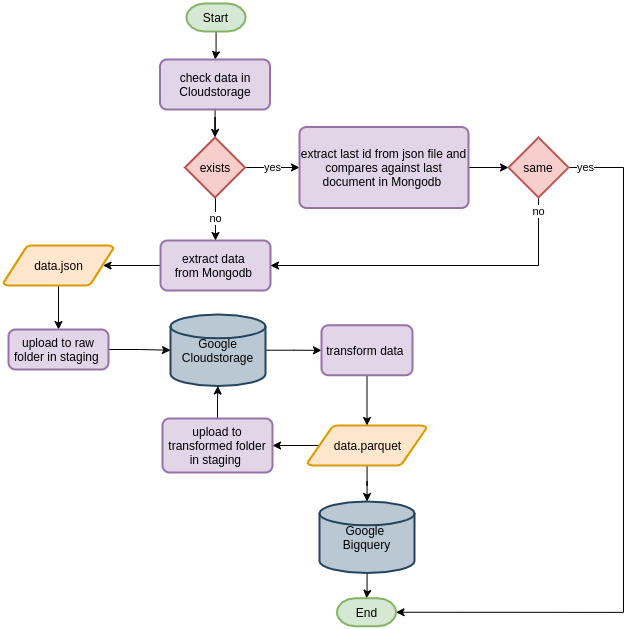

The diagram above was exported from draw.io. Its source (the exported page's mxGraphModel, read from the mxfile embedded in the PNG):
<mxGraphModel dx="1239" dy="764" grid="1" gridSize="10" guides="1" tooltips="1" connect="1" arrows="1" fold="1" page="1" pageScale="1" pageWidth="850" pageHeight="1100" math="0" shadow="0">
  <root>
    <mxCell id="0" />
    <mxCell id="1" parent="0" />
    <mxCell id="VZo47ZXEnAHCT1UsGjZr-1" value="" style="edgeStyle=orthogonalEdgeStyle;rounded=0;orthogonalLoop=1;jettySize=auto;html=1;" parent="1" source="VZo47ZXEnAHCT1UsGjZr-2" target="VZo47ZXEnAHCT1UsGjZr-7" edge="1">
      <mxGeometry relative="1" as="geometry" />
    </mxCell>
    <mxCell id="VZo47ZXEnAHCT1UsGjZr-2" value="data.json" style="shape=mxgraph.flowchart.data;strokeWidth=2;gradientDirection=north;fontStyle=0;html=1;fillColor=#ffe6cc;strokeColor=#d79b00;" parent="1" vertex="1">
      <mxGeometry x="320" y="902" width="110" height="40" as="geometry" />
    </mxCell>
    <mxCell id="VZo47ZXEnAHCT1UsGjZr-3" value="" style="edgeStyle=orthogonalEdgeStyle;rounded=0;orthogonalLoop=1;jettySize=auto;html=1;" parent="1" source="VZo47ZXEnAHCT1UsGjZr-4" target="VZo47ZXEnAHCT1UsGjZr-9" edge="1">
      <mxGeometry relative="1" as="geometry" />
    </mxCell>
    <mxCell id="VZo47ZXEnAHCT1UsGjZr-4" value="Google Cloudstorage" style="strokeWidth=2;html=1;shape=mxgraph.flowchart.database;whiteSpace=wrap;fillColor=#bac8d3;strokeColor=#23445d;" parent="1" vertex="1">
      <mxGeometry x="487" y="971" width="95" height="71.5" as="geometry" />
    </mxCell>
    <mxCell id="VZo47ZXEnAHCT1UsGjZr-5" value="End" style="strokeWidth=2;html=1;shape=mxgraph.flowchart.terminator;whiteSpace=wrap;fillColor=#d5e8d4;strokeColor=#82b366;" parent="1" vertex="1">
      <mxGeometry x="653.5" y="1254.75" width="59" height="28" as="geometry" />
    </mxCell>
    <mxCell id="VZo47ZXEnAHCT1UsGjZr-6" value="" style="edgeStyle=orthogonalEdgeStyle;rounded=0;orthogonalLoop=1;jettySize=auto;html=1;" parent="1" source="VZo47ZXEnAHCT1UsGjZr-7" target="VZo47ZXEnAHCT1UsGjZr-4" edge="1">
      <mxGeometry relative="1" as="geometry" />
    </mxCell>
    <mxCell id="VZo47ZXEnAHCT1UsGjZr-7" value="upload to raw folder in staging&amp;nbsp;" style="rounded=1;whiteSpace=wrap;html=1;absoluteArcSize=1;arcSize=14;strokeWidth=2;fillColor=#e1d5e7;strokeColor=#9673a6;" parent="1" vertex="1">
      <mxGeometry x="325" y="986" width="100" height="40" as="geometry" />
    </mxCell>
    <mxCell id="VZo47ZXEnAHCT1UsGjZr-8" value="" style="edgeStyle=orthogonalEdgeStyle;rounded=0;orthogonalLoop=1;jettySize=auto;html=1;" parent="1" source="VZo47ZXEnAHCT1UsGjZr-9" target="VZo47ZXEnAHCT1UsGjZr-14" edge="1">
      <mxGeometry relative="1" as="geometry" />
    </mxCell>
    <mxCell id="VZo47ZXEnAHCT1UsGjZr-9" value="transform data&amp;nbsp;" style="rounded=1;whiteSpace=wrap;html=1;absoluteArcSize=1;arcSize=14;strokeWidth=2;fillColor=#e1d5e7;strokeColor=#9673a6;" parent="1" vertex="1">
      <mxGeometry x="638" y="981.75" width="91" height="50" as="geometry" />
    </mxCell>
    <mxCell id="VZo47ZXEnAHCT1UsGjZr-10" value="" style="edgeStyle=orthogonalEdgeStyle;rounded=0;orthogonalLoop=1;jettySize=auto;html=1;entryX=0.905;entryY=0.5;entryDx=0;entryDy=0;entryPerimeter=0;" parent="1" source="VZo47ZXEnAHCT1UsGjZr-11" target="VZo47ZXEnAHCT1UsGjZr-2" edge="1">
      <mxGeometry relative="1" as="geometry" />
    </mxCell>
    <mxCell id="VZo47ZXEnAHCT1UsGjZr-11" value="extract data &lt;br&gt;from Mongodb&amp;nbsp;" style="rounded=1;whiteSpace=wrap;html=1;absoluteArcSize=1;arcSize=14;strokeWidth=2;fillColor=#e1d5e7;strokeColor=#9673a6;" parent="1" vertex="1">
      <mxGeometry x="477" y="897" width="110" height="50" as="geometry" />
    </mxCell>
    <mxCell id="VZo47ZXEnAHCT1UsGjZr-12" style="edgeStyle=orthogonalEdgeStyle;rounded=0;orthogonalLoop=1;jettySize=auto;html=1;exitX=0.095;exitY=0.5;exitDx=0;exitDy=0;exitPerimeter=0;entryX=1;entryY=0.5;entryDx=0;entryDy=0;" parent="1" source="VZo47ZXEnAHCT1UsGjZr-14" target="VZo47ZXEnAHCT1UsGjZr-30" edge="1">
      <mxGeometry relative="1" as="geometry" />
    </mxCell>
    <mxCell id="VZo47ZXEnAHCT1UsGjZr-13" style="edgeStyle=orthogonalEdgeStyle;rounded=0;orthogonalLoop=1;jettySize=auto;html=1;" parent="1" source="VZo47ZXEnAHCT1UsGjZr-14" target="VZo47ZXEnAHCT1UsGjZr-18" edge="1">
      <mxGeometry relative="1" as="geometry" />
    </mxCell>
    <mxCell id="VZo47ZXEnAHCT1UsGjZr-14" value="data.parquet" style="shape=mxgraph.flowchart.data;strokeWidth=2;gradientDirection=north;fontStyle=0;html=1;fillColor=#ffe6cc;strokeColor=#d79b00;" parent="1" vertex="1">
      <mxGeometry x="624" y="1082" width="119" height="40" as="geometry" />
    </mxCell>
    <mxCell id="VZo47ZXEnAHCT1UsGjZr-15" style="edgeStyle=orthogonalEdgeStyle;rounded=0;orthogonalLoop=1;jettySize=auto;html=1;" parent="1" source="VZo47ZXEnAHCT1UsGjZr-16" target="VZo47ZXEnAHCT1UsGjZr-20" edge="1">
      <mxGeometry relative="1" as="geometry" />
    </mxCell>
    <mxCell id="VZo47ZXEnAHCT1UsGjZr-16" value="Start" style="strokeWidth=2;html=1;shape=mxgraph.flowchart.terminator;whiteSpace=wrap;fillColor=#d5e8d4;strokeColor=#82b366;" parent="1" vertex="1">
      <mxGeometry x="503" y="660" width="59" height="28" as="geometry" />
    </mxCell>
    <mxCell id="VZo47ZXEnAHCT1UsGjZr-17" value="" style="edgeStyle=orthogonalEdgeStyle;rounded=0;orthogonalLoop=1;jettySize=auto;html=1;" parent="1" source="VZo47ZXEnAHCT1UsGjZr-18" target="VZo47ZXEnAHCT1UsGjZr-5" edge="1">
      <mxGeometry relative="1" as="geometry" />
    </mxCell>
    <mxCell id="VZo47ZXEnAHCT1UsGjZr-18" value="Google &lt;br&gt;Bigquery" style="strokeWidth=2;html=1;shape=mxgraph.flowchart.database;whiteSpace=wrap;fillColor=#bac8d3;strokeColor=#23445d;" parent="1" vertex="1">
      <mxGeometry x="636" y="1158" width="95" height="71.5" as="geometry" />
    </mxCell>
    <mxCell id="VZo47ZXEnAHCT1UsGjZr-19" value="" style="edgeStyle=orthogonalEdgeStyle;rounded=0;orthogonalLoop=1;jettySize=auto;html=1;" parent="1" source="VZo47ZXEnAHCT1UsGjZr-20" target="VZo47ZXEnAHCT1UsGjZr-23" edge="1">
      <mxGeometry relative="1" as="geometry" />
    </mxCell>
    <mxCell id="VZo47ZXEnAHCT1UsGjZr-20" value="check data in Cloudstorage" style="rounded=1;whiteSpace=wrap;html=1;absoluteArcSize=1;arcSize=14;strokeWidth=2;fillColor=#e1d5e7;strokeColor=#9673a6;" parent="1" vertex="1">
      <mxGeometry x="476.5" y="716" width="110" height="50" as="geometry" />
    </mxCell>
    <mxCell id="VZo47ZXEnAHCT1UsGjZr-21" value="no" style="edgeStyle=orthogonalEdgeStyle;rounded=0;orthogonalLoop=1;jettySize=auto;html=1;exitX=0.508;exitY=1;exitDx=0;exitDy=0;exitPerimeter=0;" parent="1" source="VZo47ZXEnAHCT1UsGjZr-23" target="VZo47ZXEnAHCT1UsGjZr-11" edge="1">
      <mxGeometry relative="1" as="geometry" />
    </mxCell>
    <mxCell id="VZo47ZXEnAHCT1UsGjZr-22" value="yes" style="edgeStyle=orthogonalEdgeStyle;rounded=0;orthogonalLoop=1;jettySize=auto;html=1;entryX=0;entryY=0.5;entryDx=0;entryDy=0;" parent="1" source="VZo47ZXEnAHCT1UsGjZr-23" target="VZo47ZXEnAHCT1UsGjZr-25" edge="1">
      <mxGeometry relative="1" as="geometry">
        <mxPoint x="629" y="824" as="targetPoint" />
      </mxGeometry>
    </mxCell>
    <mxCell id="VZo47ZXEnAHCT1UsGjZr-23" value="exists" style="strokeWidth=2;html=1;shape=mxgraph.flowchart.decision;whiteSpace=wrap;fillColor=#f8cecc;strokeColor=#b85450;" parent="1" vertex="1">
      <mxGeometry x="501.5" y="794" width="60" height="60" as="geometry" />
    </mxCell>
    <mxCell id="VZo47ZXEnAHCT1UsGjZr-24" value="" style="edgeStyle=orthogonalEdgeStyle;rounded=0;orthogonalLoop=1;jettySize=auto;html=1;" parent="1" source="VZo47ZXEnAHCT1UsGjZr-25" target="VZo47ZXEnAHCT1UsGjZr-28" edge="1">
      <mxGeometry relative="1" as="geometry" />
    </mxCell>
    <mxCell id="VZo47ZXEnAHCT1UsGjZr-25" value="extract last id from json file and compares against last document in Mongodb&amp;nbsp;" style="rounded=1;whiteSpace=wrap;html=1;absoluteArcSize=1;arcSize=14;strokeWidth=2;fillColor=#e1d5e7;strokeColor=#9673a6;" parent="1" vertex="1">
      <mxGeometry x="616" y="783.5" width="169" height="81" as="geometry" />
    </mxCell>
    <mxCell id="VZo47ZXEnAHCT1UsGjZr-26" value="no" style="edgeStyle=orthogonalEdgeStyle;rounded=0;orthogonalLoop=1;jettySize=auto;html=1;entryX=1;entryY=0.5;entryDx=0;entryDy=0;exitX=0.5;exitY=1;exitDx=0;exitDy=0;exitPerimeter=0;" parent="1" source="VZo47ZXEnAHCT1UsGjZr-28" target="VZo47ZXEnAHCT1UsGjZr-11" edge="1">
      <mxGeometry x="-0.9173" relative="1" as="geometry">
        <mxPoint x="884" y="832" as="sourcePoint" />
        <Array as="points">
          <mxPoint x="855" y="922" />
        </Array>
        <mxPoint as="offset" />
      </mxGeometry>
    </mxCell>
    <mxCell id="VZo47ZXEnAHCT1UsGjZr-27" value="yes" style="edgeStyle=orthogonalEdgeStyle;rounded=0;orthogonalLoop=1;jettySize=auto;html=1;entryX=1;entryY=0.5;entryDx=0;entryDy=0;entryPerimeter=0;exitX=1;exitY=0.5;exitDx=0;exitDy=0;exitPerimeter=0;" parent="1" source="VZo47ZXEnAHCT1UsGjZr-28" target="VZo47ZXEnAHCT1UsGjZr-5" edge="1">
      <mxGeometry x="-0.9517" relative="1" as="geometry">
        <mxPoint x="914" y="802" as="sourcePoint" />
        <Array as="points">
          <mxPoint x="940" y="824" />
          <mxPoint x="940" y="1269" />
        </Array>
        <mxPoint as="offset" />
      </mxGeometry>
    </mxCell>
    <mxCell id="VZo47ZXEnAHCT1UsGjZr-28" value="same" style="strokeWidth=2;html=1;shape=mxgraph.flowchart.decision;whiteSpace=wrap;fillColor=#f8cecc;strokeColor=#b85450;" parent="1" vertex="1">
      <mxGeometry x="825" y="794" width="60" height="60" as="geometry" />
    </mxCell>
    <mxCell id="VZo47ZXEnAHCT1UsGjZr-29" value="" style="edgeStyle=orthogonalEdgeStyle;rounded=0;orthogonalLoop=1;jettySize=auto;html=1;" parent="1" source="VZo47ZXEnAHCT1UsGjZr-30" target="VZo47ZXEnAHCT1UsGjZr-4" edge="1">
      <mxGeometry relative="1" as="geometry" />
    </mxCell>
    <mxCell id="VZo47ZXEnAHCT1UsGjZr-30" value="upload to transformed folder in staging&amp;nbsp;" style="rounded=1;whiteSpace=wrap;html=1;absoluteArcSize=1;arcSize=14;strokeWidth=2;fillColor=#e1d5e7;strokeColor=#9673a6;" parent="1" vertex="1">
      <mxGeometry x="479" y="1075" width="110" height="54" as="geometry" />
    </mxCell>
  </root>
</mxGraphModel>